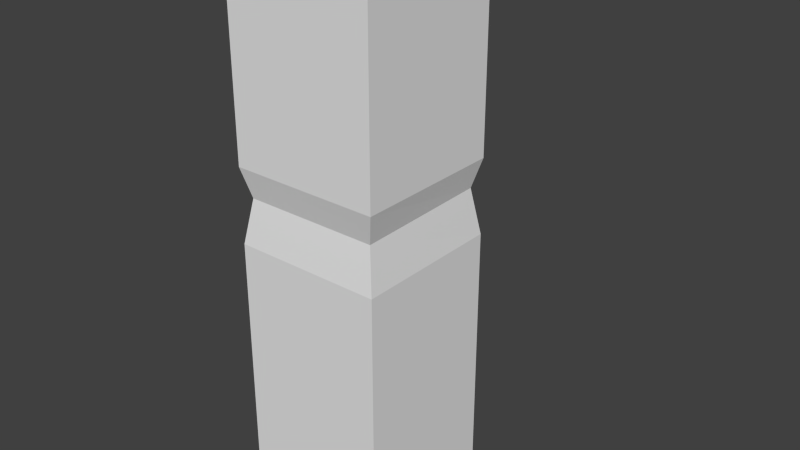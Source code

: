# Source: simplearmature.blend  (saved by Blender 2.59.0; exported with 4.5.12 LTS)
import bpy
from mathutils import Matrix  # noqa: F401  (used for matrix-valued properties, if any)

bpy.ops.wm.read_factory_settings(use_empty=True)
scene = bpy.context.scene
scene.name = 'Scene'

# ---- collections
col_collection_1 = bpy.data.collections.new('Collection 1'); scene.collection.children.link(col_collection_1)

# ---- world
world_world = bpy.data.worlds.new('World'); scene.world = world_world
world_world.color = (0.05088, 0.05088, 0.05088)
world_world.use_sun_shadow = False
world_world.sun_shadow_jitter_overblur = 0.0
world_world.cycles.sampling_method = 'MANUAL'
world_world.cycles.sample_map_resolution = 256

# ---- meshes
me_cube = bpy.data.meshes.new('Cube')
me_cube.from_pydata([(0.8264, 0.8264, -0.3055), (0.8264, -0.8264, -0.3055), (-0.8264, -0.8264, -0.3055), (-0.8264, 0.8264, -0.3055), (0.8264, 0.8264, 3.0), (0.8264, -0.8264, 3.0), (-0.8264, -0.8264, 3.0), (-0.8264, 0.8264, 3.0), (-0.8264, 0.8264, 3.826), (-0.8264, -0.8264, 3.826), (0.8264, -0.8264, 3.826), (0.8264, 0.8264, 3.826), (0.8264, 0.8264, 6.551), (0.8264, -0.8264, 6.551), (-0.8264, -0.8264, 6.551), (-0.8264, 0.8264, 6.551), (-0.8264, 0.8264, 7.442), (-0.8264, -0.8264, 7.442), (0.8264, -0.8264, 7.442), (0.8264, 0.8264, 7.442), (0.8264, 0.8264, 10.05), (0.8264, -0.8264, 10.05), (-0.8264, -0.8264, 10.05), (-0.8264, 0.8264, 10.05), (-0.7058, 0.7058, 6.927), (0.7058, 0.7058, 6.927), (-0.7058, -0.7058, 7.039), (0.7058, -0.7058, 7.039), (-0.7446, 0.7446, 3.512), (0.7446, 0.7446, 3.512), (-0.7446, -0.7446, 3.491), (0.7446, -0.7446, 3.491)], [], [(0, 1, 2, 3), (0, 4, 5, 1), (1, 5, 6, 2), (2, 6, 7, 3), (4, 0, 3, 7), (10, 11, 12, 13), (9, 10, 13, 14), (8, 9, 14, 15), (11, 8, 15, 12), (18, 19, 20, 21), (17, 18, 21, 22), (16, 17, 22, 23), (19, 16, 23, 20), (20, 23, 22, 21), (15, 24, 25, 12), (24, 16, 19, 25), (14, 26, 24, 15), (26, 17, 16, 24), (13, 27, 26, 14), (27, 18, 17, 26), (12, 25, 27, 13), (25, 19, 18, 27), (7, 28, 29, 4), (28, 8, 11, 29), (6, 30, 28, 7), (30, 9, 8, 28), (5, 31, 30, 6), (31, 10, 9, 30), (4, 29, 31, 5), (29, 11, 10, 31)])
me_cube.use_remesh_preserve_volume = False
me_cube.use_remesh_preserve_attributes = False
me_cube.use_mirror_vertex_groups = False
me_cube.update()
arm_armature = bpy.data.armatures.new('Armature')  # bones are not reproduced
arm_armature_001 = bpy.data.armatures.new('Armature.001')  # bones are not reproduced

# ---- objects
ob_armature_001 = bpy.data.objects.new('Armature.001', arm_armature)
ob_cube = bpy.data.objects.new('Cube', me_cube)
ob_armature = bpy.data.objects.new('Armature', arm_armature_001)

# ---- transforms, parenting, visibility, modifiers, constraints
ob_armature_001.location = (0.0, 0.0, 0.0)
ob_armature_001.show_in_front = True
ob_armature_001.lineart.crease_threshold = 0.0
ob_cube.parent = ob_armature_001
ob_cube.location = (0.0, 0.0, 0.0)
ob_cube.lineart.crease_threshold = 0.0
_vg = ob_cube.vertex_groups.new(name='Bone')
for _i, _w in zip([0, 1, 2, 3, 4, 5, 6, 7, 8, 9, 10, 11, 28, 29, 30, 31], [0.9903, 0.9902, 0.9896, 0.9908, 0.8341, 0.8177, 0.8179, 0.8343, 0.1058, 0.1222, 0.124, 0.1076, 0.2793, 0.2792, 0.3074, 0.3073]): _vg.add([_i], _w, 'REPLACE')
_vg = ob_cube.vertex_groups.new(name='Bone.001')
for _i, _w in zip([4, 5, 6, 7, 8, 9, 10, 11, 12, 13, 14, 15, 16, 17, 18, 19, 24, 25, 26, 27, 28, 29, 30, 31], [0.1651, 0.1808, 0.1806, 0.1649, 0.8881, 0.8651, 0.8634, 0.8863, 0.8977, 0.7957, 0.7901, 0.8955, 0.183, 0.1142, 0.1163, 0.1848, 0.7208, 0.7141, 0.3075, 0.3176, 0.7176, 0.7178, 0.6867, 0.6868]): _vg.add([_i], _w, 'REPLACE')
_vg = ob_cube.vertex_groups.new(name='Bone.002')
for _i, _w in zip([12, 13, 14, 15, 16, 17, 18, 19, 20, 21, 22, 23, 24, 25, 26, 27], [0.096, 0.1962, 0.2017, 0.09811, 0.8163, 0.8848, 0.8827, 0.8145, 0.9855, 0.9895, 0.9888, 0.9865, 0.2766, 0.2833, 0.6897, 0.6795]): _vg.add([_i], _w, 'REPLACE')
_m = ob_cube.modifiers.new('Armature', 'ARMATURE')
_m.object = ob_armature_001
_m.use_bone_envelopes = True
ob_armature.location = (0.0, 0.0, 0.0)
ob_armature.show_in_front = True
ob_armature.lineart.crease_threshold = 0.0

# ---- collection membership
col_collection_1.objects.link(ob_armature_001)
col_collection_1.objects.link(ob_cube)
col_collection_1.objects.link(ob_armature)

# ---- scene / render settings (as saved in the file)
scene.frame_start = 1; scene.frame_end = 250; scene.frame_set(1)
scene.render.engine = 'BLENDER_EEVEE_NEXT'
scene.render.image_settings.color_mode = 'RGB'
scene.render.image_settings.compression = 90
scene.render.resolution_percentage = 50
scene.render.dither_intensity = 0.0
scene.render.bake_margin = 2
scene.render.bake_bias = 0.0
scene.cycles.use_denoising = False
scene.cycles.samples = 10
scene.cycles.sampling_pattern = 'TABULATED_SOBOL'
scene.cycles.light_sampling_threshold = 0.0
scene.cycles.use_adaptive_sampling = False
scene.cycles.use_light_tree = False
scene.cycles.blur_glossy = 0.0
scene.cycles.volume_bounces = 1
scene.cycles.pixel_filter_type = 'GAUSSIAN'
scene.cycles.sample_clamp_indirect = 0.0
scene.view_settings.view_transform = 'Standard'
bpy.context.view_layer.update()

# ---- added for rendering (the .blend has no active camera and no usable light): camera, sun
cam_auto = bpy.data.cameras.new('AutoCamera')
cam_auto.lens = 50.0
cam_auto.sensor_width = 36.0
cam_auto.clip_end = 1000.0
ob_auto_camera = bpy.data.objects.new('AutoCamera', cam_auto)
scene.collection.objects.link(ob_auto_camera)
ob_auto_camera.location = (6.49372, -7.2303, 8.12819)
ob_auto_camera.rotation_euler = (1.09748, -7.21219e-08, 0.694738)
scene.camera = ob_auto_camera
light_auto_sun = bpy.data.lights.new('AutoSun', 'SUN')
light_auto_sun.energy = 3.0
light_auto_sun.angle = 0.0523599
ob_auto_sun = bpy.data.objects.new('AutoSun', light_auto_sun)
scene.collection.objects.link(ob_auto_sun)
ob_auto_sun.rotation_euler = (0.872665, 0.174533, 0.523599)
bpy.context.view_layer.update()
